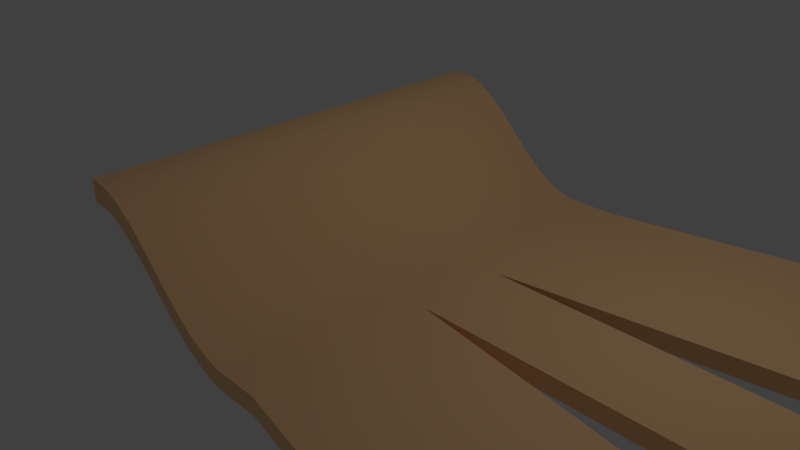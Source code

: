 # Source: track1.blend  (saved by Blender 2.77.0; exported with 4.5.12 LTS)
import bpy
from mathutils import Matrix  # noqa: F401  (used for matrix-valued properties, if any)

bpy.ops.wm.read_factory_settings(use_empty=True)
scene = bpy.context.scene
scene.name = 'Scene'

# ---- collections
col_collection_1 = bpy.data.collections.new('Collection 1'); scene.collection.children.link(col_collection_1)

# ---- materials (node trees are filled in below, after node groups)
mat_track = bpy.data.materials.new('track')
mat_track.alpha_threshold = 0.0
mat_track.use_transparent_shadow = False
mat_track.diffuse_color = (1.0, 0.6164, 0.3104, 1.0)
mat_track.roughness = 0.5
mat_track.line_color = (0.0, 0.0, 0.0, 1.0)

# ---- material node trees

# ---- world
world_world = bpy.data.worlds.new('World'); scene.world = world_world
world_world.color = (0.05088, 0.05088, 0.05088)
world_world.use_sun_shadow = False
world_world.sun_shadow_jitter_overblur = 0.0
world_world.cycles.sampling_method = 'MANUAL'

# ---- cameras
cam_camera = bpy.data.cameras.new('Camera')
cam_camera.clip_end = 100.0
cam_camera.lens = 35.0
cam_camera.sensor_width = 32.0
cam_camera.sensor_height = 18.0
cam_camera.ortho_scale = 7.314
cam_camera.dof.focus_distance = 0.0
cam_camera.dof.aperture_fstop = 128.0

# ---- lights
light_lamp = bpy.data.lights.new('Lamp', 'POINT')
light_lamp.transmission_factor = 0.0
light_lamp.cutoff_distance = 30.0
light_lamp.energy = 100.0
light_lamp.shadow_buffer_clip_start = 1.001
light_lamp.shadow_soft_size = 0.1
light_lamp.shadow_maximum_resolution = 0.006
light_lamp.use_absolute_resolution = True

# ---- meshes
me_cube = bpy.data.meshes.new('Cube')
me_cube.from_pydata([(1.0, 1.677, -1.0), (1.0, -1.655, -1.0), (-0.9039, -1.655, 10.32), (-0.9039, 1.677, 10.32), (1.048, 1.677, 1.0), (1.0, -1.655, 1.0), (-0.9, -1.655, 12.66), (-0.9, 1.677, 12.66), (1.0, 0.3333, -1.0), (1.0, -0.3333, -1.0), (-0.9039, -0.3333, 10.32), (-0.9039, 0.3333, 10.32), (1.048, 0.3333, 1.0), (1.0, -0.3333, 1.0), (-0.9, -0.3333, 12.66), (-0.9, 0.3333, 12.66), (9.986, 0.3333, -1.0), (9.986, -0.3333, -1.0), (9.986, 0.3333, 1.0), (9.986, -0.3333, 1.0), (5.498, 2.417, -1.0), (5.546, 2.417, 1.0), (5.498, 0.9072, -1.0), (5.546, 0.9072, 1.0), (5.529, -0.9058, -0.9999), (5.529, -2.347, -0.9999), (5.529, -2.347, 1.0), (5.529, -0.9058, 1.0), (9.978, -0.3369, -0.9999), (9.978, -1.786, -0.9999), (9.978, -1.786, 1.0), (9.978, -0.3369, 1.0), (9.983, 1.844, -1.0), (9.983, 1.844, 0.9999), (9.983, 0.3347, -1.0), (9.983, 0.3347, 0.9999), (0.9231, 1.677, -1.0), (0.8462, 1.677, -1.0), (0.7692, 1.677, -1.0), (0.6923, 1.677, -1.0), (0.6154, 1.677, -0.996), (0.5385, 1.677, -0.8803), (0.4615, 1.677, -0.6168), (0.3846, 1.677, -0.2225), (0.3077, 1.677, 0.286), (0.2315, 1.677, 0.892), (0.1572, 1.677, 1.579), (0.08481, 1.677, 2.33), (0.0141, 1.677, 3.128), (-0.0552, 1.677, 3.956), (-0.1234, 1.677, 4.799), (-0.191, 1.677, 5.638), (-0.2583, 1.677, 6.458), (-0.3257, 1.677, 7.242), (-0.3937, 1.677, 7.973), (-0.4626, 1.677, 8.634), (-0.5325, 1.677, 9.209), (-0.6038, 1.677, 9.681), (-0.6765, 1.677, 10.03), (-0.7509, 1.677, 10.25), (-0.827, 1.677, 10.32), (0.9231, -1.655, -1.0), (0.8462, -1.655, -1.0), (0.7692, -1.655, -1.0), (0.6923, -1.655, -1.0), (0.6154, -1.655, -0.9968), (0.5385, -1.655, -0.8848), (0.4615, -1.655, -0.6247), (0.3846, -1.655, -0.2333), (0.3077, -1.655, 0.2727), (0.2314, -1.655, 0.8765), (0.1571, -1.655, 1.562), (0.08468, -1.655, 2.311), (0.01393, -1.655, 3.108), (-0.05539, -1.655, 3.936), (-0.1236, -1.655, 4.779), (-0.1912, -1.655, 5.618), (-0.2585, -1.655, 6.439), (-0.326, -1.655, 7.224), (-0.3939, -1.655, 7.956), (-0.4627, -1.655, 8.619), (-0.5327, -1.655, 9.196), (-0.6039, -1.655, 9.671), (-0.6766, -1.655, 10.03), (-0.7509, -1.655, 10.25), (-0.827, -1.655, 10.32), (0.9691, 1.677, 1.0), (0.8904, 1.677, 1.0), (0.8116, 1.677, 1.0), (0.7328, 1.677, 1.0), (0.6541, 1.677, 1.0), (0.5753, 1.677, 1.059), (0.4965, 1.677, 1.278), (0.4178, 1.677, 1.643), (0.3393, 1.677, 2.135), (0.2625, 1.677, 2.736), (0.1877, 1.677, 3.429), (0.1146, 1.677, 4.195), (0.04313, 1.677, 5.017), (-0.02713, 1.677, 5.876), (-0.09653, 1.677, 6.754), (-0.1655, 1.677, 7.634), (-0.2345, 1.677, 8.498), (-0.3039, 1.677, 9.327), (-0.374, 1.677, 10.1), (-0.4452, 1.677, 10.81), (-0.5177, 1.677, 11.43), (-0.5914, 1.677, 11.94), (-0.6666, 1.677, 12.33), (-0.7432, 1.677, 12.58), (-0.8212, 1.677, 12.66), (0.9231, -1.655, 1.0), (0.8462, -1.655, 1.0), (0.7692, -1.655, 1.0), (0.6923, -1.655, 1.0), (0.6154, -1.655, 1.008), (0.5385, -1.655, 1.137), (0.4615, -1.655, 1.415), (0.3846, -1.655, 1.824), (0.3085, -1.655, 2.348), (0.2342, -1.655, 2.97), (0.1617, -1.655, 3.673), (0.0909, -1.655, 4.44), (0.02146, -1.655, 5.255), (-0.04689, -1.655, 6.101), (-0.1145, -1.655, 6.961), (-0.1819, -1.655, 7.818), (-0.2493, -1.655, 8.656), (-0.3172, -1.655, 9.459), (-0.3858, -1.655, 10.21), (-0.4555, -1.655, 10.89), (-0.5264, -1.655, 11.48), (-0.5985, -1.655, 11.97), (-0.672, -1.655, 12.35), (-0.7468, -1.655, 12.58), (-0.8231, -1.655, 12.66), (-0.8212, 0.3333, 12.66), (-0.7432, 0.3333, 12.58), (-0.6666, 0.3333, 12.33), (-0.5914, 0.3333, 11.94), (-0.5177, 0.3333, 11.43), (-0.4452, 0.3333, 10.81), (-0.374, 0.3333, 10.1), (-0.3039, 0.3333, 9.327), (-0.2345, 0.3333, 8.498), (-0.1655, 0.3333, 7.634), (-0.09653, 0.3333, 6.754), (-0.02713, 0.3333, 5.876), (0.04313, 0.3333, 5.017), (0.1146, 0.3333, 4.195), (0.1877, 0.3333, 3.429), (0.2625, 0.3333, 2.736), (0.3393, 0.3333, 2.135), (0.4178, 0.3333, 1.643), (0.4965, 0.3333, 1.278), (0.5753, 0.3333, 1.059), (0.6541, 0.3333, 1.0), (0.7328, 0.3333, 1.0), (0.8116, 0.3333, 1.0), (0.8904, 0.3333, 1.0), (0.9691, 0.3333, 1.0), (-0.8231, -0.3333, 12.66), (-0.7468, -0.3333, 12.58), (-0.672, -0.3333, 12.35), (-0.5985, -0.3333, 11.97), (-0.5264, -0.3333, 11.48), (-0.4555, -0.3333, 10.89), (-0.3858, -0.3333, 10.21), (-0.3172, -0.3333, 9.459), (-0.2493, -0.3333, 8.656), (-0.1819, -0.3333, 7.818), (-0.1145, -0.3333, 6.961), (-0.04689, -0.3333, 6.101), (0.02146, -0.3333, 5.255), (0.0909, -0.3333, 4.44), (0.1617, -0.3333, 3.673), (0.2342, -0.3333, 2.97), (0.3085, -0.3333, 2.348), (0.3846, -0.3333, 1.824), (0.4615, -0.3333, 1.415), (0.5385, -0.3333, 1.137), (0.6154, -0.3333, 1.008), (0.6923, -0.3333, 1.0), (0.7692, -0.3333, 1.0), (0.8462, -0.3333, 1.0), (0.9231, -0.3333, 1.0), (0.9231, 0.3333, -1.0), (0.8462, 0.3333, -1.0), (0.7692, 0.3333, -1.0), (0.6923, 0.3333, -1.0), (0.6154, 0.3333, -0.996), (0.5385, 0.3333, -0.8803), (0.4615, 0.3333, -0.6168), (0.3846, 0.3333, -0.2225), (0.3077, 0.3333, 0.286), (0.2315, 0.3333, 0.892), (0.1572, 0.3333, 1.579), (0.08481, 0.3333, 2.33), (0.0141, 0.3333, 3.128), (-0.0552, 0.3333, 3.956), (-0.1234, 0.3333, 4.799), (-0.191, 0.3333, 5.638), (-0.2583, 0.3333, 6.458), (-0.3257, 0.3333, 7.242), (-0.3937, 0.3333, 7.973), (-0.4626, 0.3333, 8.634), (-0.5325, 0.3333, 9.209), (-0.6038, 0.3333, 9.681), (-0.6765, 0.3333, 10.03), (-0.7509, 0.3333, 10.25), (-0.827, 0.3333, 10.32), (0.9231, -0.3333, -1.0), (0.8462, -0.3333, -1.0), (0.7692, -0.3333, -1.0), (0.6923, -0.3333, -1.0), (0.6154, -0.3333, -0.9968), (0.5385, -0.3333, -0.8848), (0.4615, -0.3333, -0.6247), (0.3846, -0.3333, -0.2333), (0.3077, -0.3333, 0.2727), (0.2314, -0.3333, 0.8765), (0.1571, -0.3333, 1.562), (0.08468, -0.3333, 2.311), (0.01393, -0.3333, 3.108), (-0.05539, -0.3333, 3.936), (-0.1236, -0.3333, 4.779), (-0.1912, -0.3333, 5.618), (-0.2585, -0.3333, 6.439), (-0.326, -0.3333, 7.224), (-0.3939, -0.3333, 7.956), (-0.4627, -0.3333, 8.619), (-0.5327, -0.3333, 9.196), (-0.6039, -0.3333, 9.671), (-0.6766, -0.3333, 10.03), (-0.7509, -0.3333, 10.25), (-0.827, -0.3333, 10.32), (11.75, 0.3333, -1.0), (11.75, -0.3333, -1.0), (11.75, 0.3333, 1.0), (11.75, -0.3333, 1.0), (11.74, -0.3369, -0.9999), (11.74, -1.786, -0.9999), (11.74, -1.786, 1.0), (11.74, -0.3369, 1.0), (11.75, 1.844, -1.0), (11.75, 1.844, 0.9999), (11.75, 0.3347, -1.0), (11.75, 0.3347, 0.9999)], [], [(235, 85, 2, 10), (161, 14, 6, 135), (13, 5, 26, 27), (85, 135, 6, 2), (11, 15, 7, 3), (110, 60, 3, 7), (2, 6, 14, 10), (10, 14, 15, 11), (0, 4, 21, 20), (12, 13, 19, 18), (110, 7, 15, 136), (136, 15, 14, 161), (60, 210, 11, 3), (210, 235, 10, 11), (34, 32, 244, 246), (9, 8, 16, 17), (8, 12, 18, 16), (13, 9, 17, 19), (23, 22, 34, 35), (12, 8, 22, 23), (4, 12, 23, 21), (8, 0, 20, 22), (27, 26, 30, 31), (5, 1, 25, 26), (1, 9, 24, 25), (9, 13, 27, 24), (31, 30, 242, 243), (25, 24, 28, 29), (24, 27, 31, 28), (26, 25, 29, 30), (16, 18, 238, 236), (22, 20, 32, 34), (21, 23, 35, 33), (20, 21, 33, 32), (8, 9, 211, 186), (186, 211, 212, 187), (187, 212, 213, 188), (188, 213, 214, 189), (189, 214, 215, 190), (190, 215, 216, 191), (191, 216, 217, 192), (192, 217, 218, 193), (193, 218, 219, 194), (194, 219, 220, 195), (195, 220, 221, 196), (196, 221, 222, 197), (197, 222, 223, 198), (198, 223, 224, 199), (199, 224, 225, 200), (200, 225, 226, 201), (201, 226, 227, 202), (202, 227, 228, 203), (203, 228, 229, 204), (204, 229, 230, 205), (205, 230, 231, 206), (206, 231, 232, 207), (207, 232, 233, 208), (208, 233, 234, 209), (209, 234, 235, 210), (0, 8, 186, 36), (36, 186, 187, 37), (37, 187, 188, 38), (38, 188, 189, 39), (39, 189, 190, 40), (40, 190, 191, 41), (41, 191, 192, 42), (42, 192, 193, 43), (43, 193, 194, 44), (44, 194, 195, 45), (45, 195, 196, 46), (46, 196, 197, 47), (47, 197, 198, 48), (48, 198, 199, 49), (49, 199, 200, 50), (50, 200, 201, 51), (51, 201, 202, 52), (52, 202, 203, 53), (53, 203, 204, 54), (54, 204, 205, 55), (55, 205, 206, 56), (56, 206, 207, 57), (57, 207, 208, 58), (58, 208, 209, 59), (59, 209, 210, 60), (12, 160, 185, 13), (160, 159, 184, 185), (159, 158, 183, 184), (158, 157, 182, 183), (157, 156, 181, 182), (156, 155, 180, 181), (155, 154, 179, 180), (154, 153, 178, 179), (153, 152, 177, 178), (152, 151, 176, 177), (151, 150, 175, 176), (150, 149, 174, 175), (149, 148, 173, 174), (148, 147, 172, 173), (147, 146, 171, 172), (146, 145, 170, 171), (145, 144, 169, 170), (144, 143, 168, 169), (143, 142, 167, 168), (142, 141, 166, 167), (141, 140, 165, 166), (140, 139, 164, 165), (139, 138, 163, 164), (138, 137, 162, 163), (137, 136, 161, 162), (4, 86, 160, 12), (86, 87, 159, 160), (87, 88, 158, 159), (88, 89, 157, 158), (89, 90, 156, 157), (90, 91, 155, 156), (91, 92, 154, 155), (92, 93, 153, 154), (93, 94, 152, 153), (94, 95, 151, 152), (95, 96, 150, 151), (96, 97, 149, 150), (97, 98, 148, 149), (98, 99, 147, 148), (99, 100, 146, 147), (100, 101, 145, 146), (101, 102, 144, 145), (102, 103, 143, 144), (103, 104, 142, 143), (104, 105, 141, 142), (105, 106, 140, 141), (106, 107, 139, 140), (107, 108, 138, 139), (108, 109, 137, 138), (109, 110, 136, 137), (4, 0, 36, 86), (86, 36, 37, 87), (87, 37, 38, 88), (88, 38, 39, 89), (89, 39, 40, 90), (90, 40, 41, 91), (91, 41, 42, 92), (92, 42, 43, 93), (93, 43, 44, 94), (94, 44, 45, 95), (95, 45, 46, 96), (96, 46, 47, 97), (97, 47, 48, 98), (98, 48, 49, 99), (99, 49, 50, 100), (100, 50, 51, 101), (101, 51, 52, 102), (102, 52, 53, 103), (103, 53, 54, 104), (104, 54, 55, 105), (105, 55, 56, 106), (106, 56, 57, 107), (107, 57, 58, 108), (108, 58, 59, 109), (109, 59, 60, 110), (1, 5, 111, 61), (61, 111, 112, 62), (62, 112, 113, 63), (63, 113, 114, 64), (64, 114, 115, 65), (65, 115, 116, 66), (66, 116, 117, 67), (67, 117, 118, 68), (68, 118, 119, 69), (69, 119, 120, 70), (70, 120, 121, 71), (71, 121, 122, 72), (72, 122, 123, 73), (73, 123, 124, 74), (74, 124, 125, 75), (75, 125, 126, 76), (76, 126, 127, 77), (77, 127, 128, 78), (78, 128, 129, 79), (79, 129, 130, 80), (80, 130, 131, 81), (81, 131, 132, 82), (82, 132, 133, 83), (83, 133, 134, 84), (84, 134, 135, 85), (13, 185, 111, 5), (185, 184, 112, 111), (184, 183, 113, 112), (183, 182, 114, 113), (182, 181, 115, 114), (181, 180, 116, 115), (180, 179, 117, 116), (179, 178, 118, 117), (178, 177, 119, 118), (177, 176, 120, 119), (176, 175, 121, 120), (175, 174, 122, 121), (174, 173, 123, 122), (173, 172, 124, 123), (172, 171, 125, 124), (171, 170, 126, 125), (170, 169, 127, 126), (169, 168, 128, 127), (168, 167, 129, 128), (167, 166, 130, 129), (166, 165, 131, 130), (165, 164, 132, 131), (164, 163, 133, 132), (163, 162, 134, 133), (162, 161, 135, 134), (9, 1, 61, 211), (211, 61, 62, 212), (212, 62, 63, 213), (213, 63, 64, 214), (214, 64, 65, 215), (215, 65, 66, 216), (216, 66, 67, 217), (217, 67, 68, 218), (218, 68, 69, 219), (219, 69, 70, 220), (220, 70, 71, 221), (221, 71, 72, 222), (222, 72, 73, 223), (223, 73, 74, 224), (224, 74, 75, 225), (225, 75, 76, 226), (226, 76, 77, 227), (227, 77, 78, 228), (228, 78, 79, 229), (229, 79, 80, 230), (230, 80, 81, 231), (231, 81, 82, 232), (232, 82, 83, 233), (233, 83, 84, 234), (234, 84, 85, 235), (236, 238, 239, 237), (240, 243, 242, 241), (244, 245, 247, 246), (19, 17, 237, 239), (28, 31, 243, 240), (33, 35, 247, 245), (17, 16, 236, 237), (29, 28, 240, 241), (35, 34, 246, 247), (18, 19, 239, 238), (30, 29, 241, 242), (32, 33, 245, 244)])
me_cube.materials.append(mat_track)
me_cube.use_remesh_preserve_volume = False
me_cube.use_remesh_preserve_attributes = False
me_cube.use_mirror_vertex_groups = False
me_cube.update()

# ---- objects
ob_cube = bpy.data.objects.new('Cube', me_cube)
ob_lamp = bpy.data.objects.new('Lamp', light_lamp)
ob_camera = bpy.data.objects.new('Camera', cam_camera)

# ---- transforms, parenting, visibility, modifiers, constraints
ob_cube.location = (0.0, 0.0, 0.0)
ob_cube.scale = (1.51, 1.76, 0.12)
ob_cube.lock_rotations_4d = False
ob_cube.empty_display_type = 'ARROWS'
ob_cube.lineart.crease_threshold = 0.0
ob_lamp.location = (4.076, 1.005, 5.904)
ob_lamp.rotation_euler = (0.6503, 0.05522, 1.866)
ob_lamp.lock_rotations_4d = False
ob_lamp.empty_display_type = 'ARROWS'
ob_lamp.color = (0.0, 0.0, 0.0, 0.0)
ob_lamp.lineart.crease_threshold = 0.0
ob_camera.location = (7.481, -6.508, 5.344)
ob_camera.rotation_euler = (1.109, 0.01082, 0.8149)
ob_camera.lock_rotations_4d = False
ob_camera.empty_display_type = 'ARROWS'
ob_camera.color = (0.0, 0.0, 0.0, 0.0)
ob_camera.display_type = 'WIRE'
ob_camera.lineart.crease_threshold = 0.0

# ---- collection membership
col_collection_1.objects.link(ob_cube)
col_collection_1.objects.link(ob_lamp)
col_collection_1.objects.link(ob_camera)

# ---- scene / render settings (as saved in the file)
scene.camera = ob_camera
scene.frame_start = 1; scene.frame_end = 250; scene.frame_set(1)
scene.render.engine = 'BLENDER_EEVEE_NEXT'
scene.render.resolution_percentage = 50
scene.render.dither_intensity = 0.0
scene.cycles.use_denoising = False
scene.cycles.samples = 128
scene.cycles.sampling_pattern = 'TABULATED_SOBOL'
scene.cycles.light_sampling_threshold = 0.0
scene.cycles.use_adaptive_sampling = False
scene.cycles.use_light_tree = False
scene.cycles.blur_glossy = 0.0
scene.cycles.sample_clamp_indirect = 0.0
scene.view_settings.view_transform = 'Standard'
bpy.context.view_layer.update()
